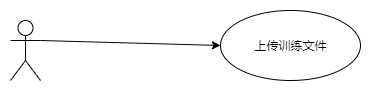

The diagram above was exported from draw.io. Its source (the exported page's mxGraphModel, read from the mxfile embedded in the PNG):
<mxGraphModel dx="1264" dy="534" grid="1" gridSize="10" guides="1" tooltips="1" connect="1" arrows="1" fold="1" page="1" pageScale="1" pageWidth="827" pageHeight="1169" math="0" shadow="0">
  <root>
    <mxCell id="0" />
    <mxCell id="1" parent="0" />
    <mxCell id="CNaWDPIq8QfyB2_zjygE-1" value="上传训练文件" style="ellipse;whiteSpace=wrap;html=1;" vertex="1" parent="1">
      <mxGeometry x="530" y="720" width="140" height="70" as="geometry" />
    </mxCell>
    <mxCell id="CNaWDPIq8QfyB2_zjygE-2" value="" style="shape=umlActor;verticalLabelPosition=bottom;labelBackgroundColor=#ffffff;verticalAlign=top;html=1;" vertex="1" parent="1">
      <mxGeometry x="320" y="730" width="30" height="60" as="geometry" />
    </mxCell>
    <mxCell id="CNaWDPIq8QfyB2_zjygE-3" style="rounded=0;orthogonalLoop=1;jettySize=auto;html=1;entryX=0;entryY=0.5;entryDx=0;entryDy=0;exitX=1;exitY=0.3333333333333333;exitDx=0;exitDy=0;exitPerimeter=0;" edge="1" parent="1" source="CNaWDPIq8QfyB2_zjygE-2" target="CNaWDPIq8QfyB2_zjygE-1">
      <mxGeometry relative="1" as="geometry">
        <mxPoint x="350" y="800" as="sourcePoint" />
        <mxPoint x="570" y="740" as="targetPoint" />
      </mxGeometry>
    </mxCell>
  </root>
</mxGraphModel>